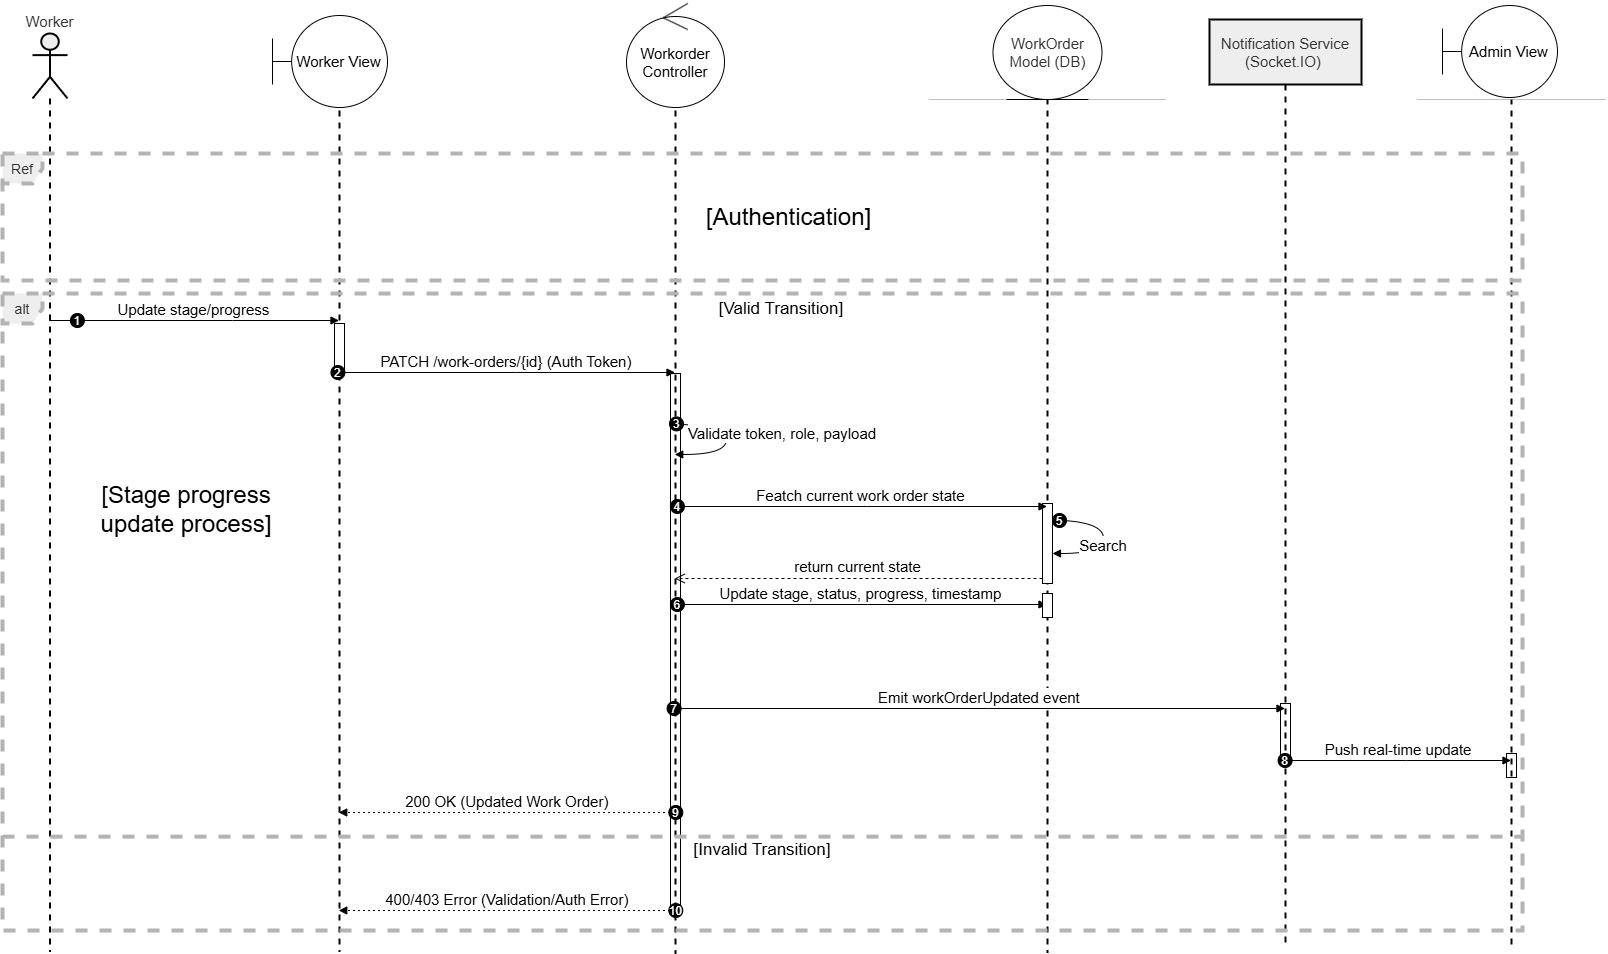

The diagram above was exported from draw.io. Its source (the exported page's mxGraphModel, read from the mxfile embedded in the PNG):
<mxGraphModel dx="2575" dy="1605" grid="0" gridSize="10" guides="1" tooltips="1" connect="1" arrows="1" fold="1" page="0" pageScale="1" pageWidth="827" pageHeight="1169" math="0" shadow="0">
  <root>
    <mxCell id="0" />
    <mxCell id="1" parent="0" />
    <mxCell id="Hrh45Wn9rtXwPeTeGN9I-13" parent="1" style="html=1;points=[[0,0,0,0,5],[0,1,0,0,-5],[1,0,0,0,5],[1,1,0,0,-5]];perimeter=orthogonalPerimeter;outlineConnect=0;targetShapes=umlLifeline;portConstraint=eastwest;newEdgeStyle={&quot;curved&quot;:0,&quot;rounded&quot;:0};" value="" vertex="1">
      <mxGeometry height="24" width="10" x="1494" y="740" as="geometry" />
    </mxCell>
    <mxCell id="Hrh45Wn9rtXwPeTeGN9I-11" parent="1" style="html=1;points=[[0,0,0,0,5],[0,1,0,0,-5],[1,0,0,0,5],[1,1,0,0,-5]];perimeter=orthogonalPerimeter;outlineConnect=0;targetShapes=umlLifeline;portConstraint=eastwest;newEdgeStyle={&quot;curved&quot;:0,&quot;rounded&quot;:0};" value="&lt;span style=&quot;color: rgba(0, 0, 0, 0); font-family: monospace; font-size: 0px; text-align: start;&quot;&gt;%3CmxGraphModel%3E%3Croot%3E%3CmxCell%20id%3D%220%22%2F%3E%3CmxCell%20id%3D%221%22%20parent%3D%220%22%2F%3E%3CmxCell%20id%3D%222%22%20parent%3D%221%22%20style%3D%22html%3D1%3Bpoints%3D%5B%5B0%2C0%2C0%2C0%2C5%5D%2C%5B0%2C1%2C0%2C0%2C-5%5D%2C%5B1%2C0%2C0%2C0%2C5%5D%2C%5B1%2C1%2C0%2C0%2C-5%5D%5D%3Bperimeter%3DorthogonalPerimeter%3BoutlineConnect%3D0%3BtargetShapes%3DumlLifeline%3BportConstraint%3Deastwest%3BnewEdgeStyle%3D%7B%26quot%3Bcurved%26quot%3B%3A0%2C%26quot%3Brounded%26quot%3B%3A0%7D%3B%22%20value%3D%22%22%20vertex%3D%221%22%3E%3CmxGeometry%20height%3D%2280%22%20width%3D%2210%22%20x%3D%221030%22%20y%3D%22310%22%20as%3D%22geometry%22%2F%3E%3C%2FmxCell%3E%3C%2Froot%3E%3C%2FmxGraphModel%3E&lt;/span&gt;&lt;span style=&quot;color: rgba(0, 0, 0, 0); font-family: monospace; font-size: 0px; text-align: start;&quot;&gt;%3CmxGraphModel%3E%3Croot%3E%3CmxCell%20id%3D%220%22%2F%3E%3CmxCell%20id%3D%221%22%20parent%3D%220%22%2F%3E%3CmxCell%20id%3D%222%22%20parent%3D%221%22%20style%3D%22html%3D1%3Bpoints%3D%5B%5B0%2C0%2C0%2C0%2C5%5D%2C%5B0%2C1%2C0%2C0%2C-5%5D%2C%5B1%2C0%2C0%2C0%2C5%5D%2C%5B1%2C1%2C0%2C0%2C-5%5D%5D%3Bperimeter%3DorthogonalPerimeter%3BoutlineConnect%3D0%3BtargetShapes%3DumlLifeline%3BportConstraint%3Deastwest%3BnewEdgeStyle%3D%7B%26quot%3Bcurved%26quot%3B%3A0%2C%26quot%3Brounded%26quot%3B%3A0%7D%3B%22%20value%3D%22%22%20vertex%3D%221%22%3E%3CmxGeometry%20height%3D%2280%22%20width%3D%2210%22%20x%3D%221030%22%20y%3D%22310%22%20as%3D%22geometry%22%2F%3E%3C%2FmxCell%3E%3C%2Froot%3E%3C%2FmxGraphModel%3E&lt;/span&gt;&lt;span style=&quot;color: rgba(0, 0, 0, 0); font-family: monospace; font-size: 0px; text-align: start;&quot;&gt;%3CmxGraphModel%3E%3Croot%3E%3CmxCell%20id%3D%220%22%2F%3E%3CmxCell%20id%3D%221%22%20parent%3D%220%22%2F%3E%3CmxCell%20id%3D%222%22%20parent%3D%221%22%20style%3D%22html%3D1%3Bpoints%3D%5B%5B0%2C0%2C0%2C0%2C5%5D%2C%5B0%2C1%2C0%2C0%2C-5%5D%2C%5B1%2C0%2C0%2C0%2C5%5D%2C%5B1%2C1%2C0%2C0%2C-5%5D%5D%3Bperimeter%3DorthogonalPerimeter%3BoutlineConnect%3D0%3BtargetShapes%3DumlLifeline%3BportConstraint%3Deastwest%3BnewEdgeStyle%3D%7B%26quot%3Bcurved%26quot%3B%3A0%2C%26quot%3Brounded%26quot%3B%3A0%7D%3B%22%20value%3D%22%22%20vertex%3D%221%22%3E%3CmxGeometry%20height%3D%2280%22%20width%3D%2210%22%20x%3D%221030%22%20y%3D%22310%22%20as%3D%22geometry%22%2F%3E%3C%2FmxCell%3E%3C%2Froot%3E%3C%2FmxGraphModel%3E&lt;/span&gt;" vertex="1">
      <mxGeometry height="60" width="10" x="1268" y="690" as="geometry" />
    </mxCell>
    <mxCell id="Hrh45Wn9rtXwPeTeGN9I-4" parent="1" style="html=1;points=[[0,0,0,0,5],[0,1,0,0,-5],[1,0,0,0,5],[1,1,0,0,-5]];perimeter=orthogonalPerimeter;outlineConnect=0;targetShapes=umlLifeline;portConstraint=eastwest;newEdgeStyle={&quot;curved&quot;:0,&quot;rounded&quot;:0};" value="" vertex="1">
      <mxGeometry height="540" width="10" x="658" y="360" as="geometry" />
    </mxCell>
    <mxCell id="UQ_tJz4-EGMV0OYsWlQg-1" parent="1" style="shape=umlLifeline;perimeter=lifelinePerimeter;whiteSpace=wrap;container=1;dropTarget=0;collapsible=0;recursiveResize=0;outlineConnect=0;portConstraint=eastwest;newEdgeStyle={&quot;edgeStyle&quot;:&quot;elbowEdgeStyle&quot;,&quot;elbow&quot;:&quot;vertical&quot;,&quot;curved&quot;:0,&quot;rounded&quot;:0};participant=umlActor;verticalAlign=bottom;labelPosition=center;verticalLabelPosition=top;align=center;size=65;fillColor=light-dark(#eeeeee,#1f2020);strokeColor=light-dark(#000000,#CCCCCC);fontColor=light-dark(#333333,#cccccc);fontSize=15;strokeWidth=2;" value="Worker" vertex="1">
      <mxGeometry height="918" width="35" x="20" y="20" as="geometry" />
    </mxCell>
    <mxCell id="UQ_tJz4-EGMV0OYsWlQg-2" parent="1" style="shape=umlLifeline;perimeter=lifelinePerimeter;whiteSpace=wrap;container=1;dropTarget=0;collapsible=0;recursiveResize=0;outlineConnect=0;portConstraint=eastwest;newEdgeStyle={&quot;edgeStyle&quot;:&quot;elbowEdgeStyle&quot;,&quot;elbow&quot;:&quot;vertical&quot;,&quot;curved&quot;:0,&quot;rounded&quot;:0};size=65;fillColor=light-dark(#eeeeee,#1f2020);strokeColor=light-dark(#000000,#CCCCCC);fontColor=light-dark(#333333,#cccccc);fontSize=15;strokeWidth=2;" value="Worker View" vertex="1">
      <mxGeometry height="918" width="150" x="252" y="20" as="geometry" />
    </mxCell>
    <mxCell id="Hrh45Wn9rtXwPeTeGN9I-1" parent="UQ_tJz4-EGMV0OYsWlQg-2" style="html=1;points=[[0,0,0,0,5],[0,1,0,0,-5],[1,0,0,0,5],[1,1,0,0,-5]];perimeter=orthogonalPerimeter;outlineConnect=0;targetShapes=umlLifeline;portConstraint=eastwest;newEdgeStyle={&quot;curved&quot;:0,&quot;rounded&quot;:0};" value="" vertex="1">
      <mxGeometry height="50" width="10" x="70" y="290" as="geometry" />
    </mxCell>
    <mxCell id="UQ_tJz4-EGMV0OYsWlQg-3" parent="1" style="shape=umlLifeline;perimeter=lifelinePerimeter;whiteSpace=wrap;container=1;dropTarget=0;collapsible=0;recursiveResize=0;outlineConnect=0;portConstraint=eastwest;newEdgeStyle={&quot;edgeStyle&quot;:&quot;elbowEdgeStyle&quot;,&quot;elbow&quot;:&quot;vertical&quot;,&quot;curved&quot;:0,&quot;rounded&quot;:0};size=65;fillColor=light-dark(#eeeeee,#1f2020);strokeColor=light-dark(#000000,#CCCCCC);fontColor=light-dark(#333333,#cccccc);fontSize=15;strokeWidth=2;" value="WorkOrder Controller" vertex="1">
      <mxGeometry height="920" width="150" x="588" y="20" as="geometry" />
    </mxCell>
    <mxCell id="UQ_tJz4-EGMV0OYsWlQg-4" parent="1" style="shape=umlLifeline;perimeter=lifelinePerimeter;whiteSpace=wrap;container=1;dropTarget=0;collapsible=0;recursiveResize=0;outlineConnect=0;portConstraint=eastwest;newEdgeStyle={&quot;edgeStyle&quot;:&quot;elbowEdgeStyle&quot;,&quot;elbow&quot;:&quot;vertical&quot;,&quot;curved&quot;:0,&quot;rounded&quot;:0};size=65;fillColor=light-dark(#eeeeee,#1f2020);strokeColor=light-dark(#000000,#CCCCCC);fontColor=light-dark(#333333,#cccccc);fontSize=15;strokeWidth=2;" value="" vertex="1">
      <mxGeometry height="919" width="235" x="917.5" y="20" as="geometry" />
    </mxCell>
    <mxCell id="Hrh45Wn9rtXwPeTeGN9I-5" parent="UQ_tJz4-EGMV0OYsWlQg-4" style="html=1;points=[[0,0,0,0,5],[0,1,0,0,-5],[1,0,0,0,5],[1,1,0,0,-5]];perimeter=orthogonalPerimeter;outlineConnect=0;targetShapes=umlLifeline;portConstraint=eastwest;newEdgeStyle={&quot;curved&quot;:0,&quot;rounded&quot;:0};" value="" vertex="1">
      <mxGeometry height="80" width="10" x="112.5" y="470" as="geometry" />
    </mxCell>
    <mxCell id="UQ_tJz4-EGMV0OYsWlQg-5" parent="1" style="shape=umlLifeline;perimeter=lifelinePerimeter;whiteSpace=wrap;container=1;dropTarget=0;collapsible=0;recursiveResize=0;outlineConnect=0;portConstraint=eastwest;newEdgeStyle={&quot;edgeStyle&quot;:&quot;elbowEdgeStyle&quot;,&quot;elbow&quot;:&quot;vertical&quot;,&quot;curved&quot;:0,&quot;rounded&quot;:0};size=65;fillColor=light-dark(#eeeeee,#1f2020);strokeColor=light-dark(#000000,#CCCCCC);fontColor=light-dark(#333333,#cccccc);fontSize=15;strokeWidth=2;" value="Notification Service&#10;(Socket.IO) " vertex="1">
      <mxGeometry height="929" width="152" x="1197" y="6" as="geometry" />
    </mxCell>
    <mxCell id="UQ_tJz4-EGMV0OYsWlQg-6" parent="1" style="shape=umlLifeline;perimeter=lifelinePerimeter;whiteSpace=wrap;container=1;dropTarget=0;collapsible=0;recursiveResize=0;outlineConnect=0;portConstraint=eastwest;newEdgeStyle={&quot;edgeStyle&quot;:&quot;elbowEdgeStyle&quot;,&quot;elbow&quot;:&quot;vertical&quot;,&quot;curved&quot;:0,&quot;rounded&quot;:0};size=65;fillColor=light-dark(#eeeeee,#1f2020);strokeColor=light-dark(#000000,#CCCCCC);fontColor=light-dark(#333333,#cccccc);fontSize=15;strokeWidth=2;" value="Admin View" vertex="1">
      <mxGeometry height="912" width="186" x="1406" y="20" as="geometry" />
    </mxCell>
    <mxCell id="UQ_tJz4-EGMV0OYsWlQg-7" parent="1" style="shape=umlFrame;dashed=1;pointerEvents=0;dropTarget=0;strokeColor=#B3B3B3;height=30;width=40;fillColor=light-dark(#eeeeee,#1f2020);fontColor=light-dark(#333333,#cccccc);strokeWidth=4;fontSize=14;" value="alt" vertex="1">
      <mxGeometry height="637" width="1520" x="-10" y="280" as="geometry" />
    </mxCell>
    <mxCell id="UQ_tJz4-EGMV0OYsWlQg-8" parent="UQ_tJz4-EGMV0OYsWlQg-7" style="text;strokeColor=none;fillColor=none;align=center;verticalAlign=middle;whiteSpace=wrap;fontSize=17;" value="[Valid Transition]" vertex="1">
      <mxGeometry height="31.534653465346533" width="1481.8090452261304" x="38.19095477386934" as="geometry" />
    </mxCell>
    <mxCell id="UQ_tJz4-EGMV0OYsWlQg-9" parent="UQ_tJz4-EGMV0OYsWlQg-7" style="shape=line;dashed=1;whiteSpace=wrap;verticalAlign=top;labelPosition=center;verticalLabelPosition=middle;align=center;strokeColor=#B3B3B3;strokeWidth=4;fontSize=17;" value="[Invalid Transition]" vertex="1">
      <mxGeometry height="6.306930693069307" width="1519.9999999999998" y="540.0038613861386" as="geometry" />
    </mxCell>
    <mxCell id="UQ_tJz4-EGMV0OYsWlQg-10" edge="1" parent="1" style="verticalAlign=bottom;edgeStyle=elbowEdgeStyle;elbow=vertical;curved=0;rounded=0;endArrow=block;fontSize=15;" value="Update stage/progress">
      <mxGeometry relative="1" as="geometry">
        <Array as="points">
          <mxPoint x="220" y="307" />
        </Array>
        <mxPoint x="36.75" y="307" as="sourcePoint" />
        <mxPoint x="326.49999999999955" y="307" as="targetPoint" />
      </mxGeometry>
    </mxCell>
    <mxCell id="UQ_tJz4-EGMV0OYsWlQg-11" parent="UQ_tJz4-EGMV0OYsWlQg-10" style="ellipse;aspect=fixed;fillColor=#000000;align=center;fontColor=#FFFFFF;" value="1" vertex="1">
      <mxGeometry height="14" relative="1" width="14" as="geometry">
        <mxPoint x="-123.5" y="-7" as="offset" />
      </mxGeometry>
    </mxCell>
    <mxCell id="UQ_tJz4-EGMV0OYsWlQg-12" edge="1" parent="1" style="verticalAlign=bottom;edgeStyle=elbowEdgeStyle;elbow=vertical;curved=0;rounded=0;endArrow=block;fontSize=15;" value="PATCH /work-orders/{id} (Auth Token)">
      <mxGeometry relative="1" as="geometry">
        <Array as="points">
          <mxPoint x="504" y="359" />
        </Array>
        <mxPoint x="326.25" y="359" as="sourcePoint" />
        <mxPoint x="662.5" y="359" as="targetPoint" />
      </mxGeometry>
    </mxCell>
    <mxCell id="UQ_tJz4-EGMV0OYsWlQg-13" parent="UQ_tJz4-EGMV0OYsWlQg-12" style="ellipse;aspect=fixed;fillColor=#000000;align=center;fontColor=#FFFFFF;" value="2" vertex="1">
      <mxGeometry height="14" relative="1" width="14" as="geometry">
        <mxPoint x="-175.5" y="-7" as="offset" />
      </mxGeometry>
    </mxCell>
    <mxCell id="UQ_tJz4-EGMV0OYsWlQg-14" edge="1" parent="1" style="curved=1;endArrow=block;rounded=0;fontSize=15;" value="Validate token, role, payload">
      <mxGeometry relative="1" x="-0.0899" y="56" as="geometry">
        <mxPoint as="offset" />
        <Array as="points">
          <mxPoint x="714" y="411" />
          <mxPoint x="714" y="441" />
        </Array>
        <mxPoint x="662.25" y="411" as="sourcePoint" />
        <mxPoint x="662.25" y="441" as="targetPoint" />
      </mxGeometry>
    </mxCell>
    <mxCell id="UQ_tJz4-EGMV0OYsWlQg-15" parent="UQ_tJz4-EGMV0OYsWlQg-14" style="ellipse;aspect=fixed;fillColor=#000000;align=center;fontColor=#FFFFFF;" value="3" vertex="1">
      <mxGeometry height="14" relative="1" width="14" as="geometry">
        <mxPoint x="-57" y="-22" as="offset" />
      </mxGeometry>
    </mxCell>
    <mxCell id="UQ_tJz4-EGMV0OYsWlQg-16" edge="1" parent="1" style="verticalAlign=bottom;edgeStyle=elbowEdgeStyle;elbow=vertical;curved=0;rounded=0;endArrow=block;fontSize=15;" value="Featch current work order state">
      <mxGeometry relative="1" as="geometry">
        <Array as="points">
          <mxPoint x="855" y="493" />
        </Array>
        <mxPoint x="662.25" y="493" as="sourcePoint" />
        <mxPoint x="1034.4999999999995" y="493" as="targetPoint" />
      </mxGeometry>
    </mxCell>
    <mxCell id="UQ_tJz4-EGMV0OYsWlQg-17" parent="UQ_tJz4-EGMV0OYsWlQg-16" style="ellipse;aspect=fixed;fillColor=#000000;align=center;fontColor=#FFFFFF;" value="4" vertex="1">
      <mxGeometry height="14" relative="1" width="14" as="geometry">
        <mxPoint x="-190.5" y="-7" as="offset" />
      </mxGeometry>
    </mxCell>
    <mxCell id="UQ_tJz4-EGMV0OYsWlQg-18" edge="1" parent="1" style="verticalAlign=bottom;edgeStyle=elbowEdgeStyle;elbow=vertical;curved=0;rounded=0;endArrow=block;fontSize=15;" value="Update stage, status, progress, timestamp">
      <mxGeometry relative="1" as="geometry">
        <Array as="points">
          <mxPoint x="855" y="591" />
        </Array>
        <mxPoint x="662.25" y="591" as="sourcePoint" />
        <mxPoint x="1034.4999999999995" y="591" as="targetPoint" />
      </mxGeometry>
    </mxCell>
    <mxCell id="UQ_tJz4-EGMV0OYsWlQg-19" parent="UQ_tJz4-EGMV0OYsWlQg-18" style="ellipse;aspect=fixed;fillColor=#000000;align=center;fontColor=#FFFFFF;" value="6" vertex="1">
      <mxGeometry height="14" relative="1" width="14" as="geometry">
        <mxPoint x="-190.5" y="-7" as="offset" />
      </mxGeometry>
    </mxCell>
    <mxCell id="UQ_tJz4-EGMV0OYsWlQg-22" edge="1" parent="1" style="verticalAlign=bottom;edgeStyle=elbowEdgeStyle;elbow=vertical;curved=0;rounded=0;endArrow=block;fontSize=15;" value="Emit workOrderUpdated event">
      <mxGeometry relative="1" as="geometry">
        <Array as="points">
          <mxPoint x="976" y="695" />
        </Array>
        <mxPoint x="662.25" y="695" as="sourcePoint" />
        <mxPoint x="1272.5000000000005" y="695" as="targetPoint" />
      </mxGeometry>
    </mxCell>
    <mxCell id="UQ_tJz4-EGMV0OYsWlQg-23" parent="UQ_tJz4-EGMV0OYsWlQg-22" style="ellipse;aspect=fixed;fillColor=#000000;align=center;fontColor=#FFFFFF;" value="7" vertex="1">
      <mxGeometry height="14" relative="1" width="14" as="geometry">
        <mxPoint x="-312.25" y="-7" as="offset" />
      </mxGeometry>
    </mxCell>
    <mxCell id="UQ_tJz4-EGMV0OYsWlQg-24" edge="1" parent="1" style="verticalAlign=bottom;edgeStyle=elbowEdgeStyle;elbow=vertical;curved=0;rounded=0;endArrow=block;fontSize=15;" value="Push real-time update">
      <mxGeometry relative="1" as="geometry">
        <Array as="points">
          <mxPoint x="1394" y="747" />
        </Array>
        <mxPoint x="1272.2500000000005" y="747.0000000000002" as="sourcePoint" />
        <mxPoint x="1498.5" y="747.0000000000002" as="targetPoint" />
      </mxGeometry>
    </mxCell>
    <mxCell id="UQ_tJz4-EGMV0OYsWlQg-25" parent="UQ_tJz4-EGMV0OYsWlQg-24" style="ellipse;aspect=fixed;fillColor=#000000;align=center;fontColor=#FFFFFF;" value="8" vertex="1">
      <mxGeometry height="14" relative="1" width="14" as="geometry">
        <mxPoint x="-120.5" y="-7" as="offset" />
      </mxGeometry>
    </mxCell>
    <mxCell id="UQ_tJz4-EGMV0OYsWlQg-26" edge="1" parent="1" style="verticalAlign=bottom;edgeStyle=elbowEdgeStyle;elbow=vertical;curved=0;rounded=0;dashed=1;dashPattern=2 3;endArrow=block;fontSize=15;" value="200 OK (Updated Work Order)">
      <mxGeometry relative="1" as="geometry">
        <Array as="points">
          <mxPoint x="507" y="799" />
        </Array>
        <mxPoint x="662.5" y="799" as="sourcePoint" />
        <mxPoint x="326.25" y="799" as="targetPoint" />
      </mxGeometry>
    </mxCell>
    <mxCell id="UQ_tJz4-EGMV0OYsWlQg-27" parent="UQ_tJz4-EGMV0OYsWlQg-26" style="ellipse;aspect=fixed;fillColor=#000000;align=center;fontColor=#FFFFFF;" value="9" vertex="1">
      <mxGeometry height="14" relative="1" width="14" as="geometry">
        <mxPoint x="161.5" y="-7" as="offset" />
      </mxGeometry>
    </mxCell>
    <mxCell id="UQ_tJz4-EGMV0OYsWlQg-28" edge="1" parent="1" style="verticalAlign=bottom;edgeStyle=elbowEdgeStyle;elbow=vertical;curved=0;rounded=0;dashed=1;dashPattern=2 3;endArrow=block;fontSize=15;" value="400/403 Error (Validation/Auth Error)">
      <mxGeometry relative="1" as="geometry">
        <Array as="points">
          <mxPoint x="507" y="897" />
        </Array>
        <mxPoint x="662.5" y="897.0000000000002" as="sourcePoint" />
        <mxPoint x="326.25" y="897.0000000000002" as="targetPoint" />
      </mxGeometry>
    </mxCell>
    <mxCell id="UQ_tJz4-EGMV0OYsWlQg-29" parent="UQ_tJz4-EGMV0OYsWlQg-28" style="ellipse;aspect=fixed;fillColor=#000000;align=center;fontColor=#FFFFFF;" value="10" vertex="1">
      <mxGeometry height="14" relative="1" width="14" as="geometry">
        <mxPoint x="161.5" y="-7" as="offset" />
      </mxGeometry>
    </mxCell>
    <mxCell id="Hrh45Wn9rtXwPeTeGN9I-7" edge="1" parent="1" source="Hrh45Wn9rtXwPeTeGN9I-5" style="html=1;verticalAlign=bottom;endArrow=open;dashed=1;endSize=8;curved=0;rounded=0;exitX=0;exitY=1;exitDx=0;exitDy=-5;" value="&lt;font style=&quot;font-size: 15px;&quot;&gt;return current state&lt;/font&gt;">
      <mxGeometry relative="1" as="geometry">
        <mxPoint x="662.25" y="565" as="targetPoint" />
      </mxGeometry>
    </mxCell>
    <mxCell id="Hrh45Wn9rtXwPeTeGN9I-8" edge="1" parent="1" source="Hrh45Wn9rtXwPeTeGN9I-15" style="curved=1;endArrow=block;rounded=0;fontSize=15;" value="Search">
      <mxGeometry relative="1" as="geometry">
        <Array as="points">
          <mxPoint x="1091" y="510" />
          <mxPoint x="1091" y="540" />
        </Array>
        <mxPoint x="1040" y="510" as="sourcePoint" />
        <mxPoint x="1040" y="540" as="targetPoint" />
      </mxGeometry>
    </mxCell>
    <mxCell id="Hrh45Wn9rtXwPeTeGN9I-12" parent="1" style="html=1;points=[[0,0,0,0,5],[0,1,0,0,-5],[1,0,0,0,5],[1,1,0,0,-5]];perimeter=orthogonalPerimeter;outlineConnect=0;targetShapes=umlLifeline;portConstraint=eastwest;newEdgeStyle={&quot;curved&quot;:0,&quot;rounded&quot;:0};" value="" vertex="1">
      <mxGeometry height="24" width="10" x="1030" y="580" as="geometry" />
    </mxCell>
    <mxCell id="Hrh45Wn9rtXwPeTeGN9I-16" edge="1" parent="1" style="curved=1;endArrow=block;rounded=0;" target="Hrh45Wn9rtXwPeTeGN9I-15" value="">
      <mxGeometry relative="1" as="geometry">
        <Array as="points" />
        <mxPoint x="1040" y="510" as="sourcePoint" />
        <mxPoint x="1040" y="540" as="targetPoint" />
      </mxGeometry>
    </mxCell>
    <mxCell id="Hrh45Wn9rtXwPeTeGN9I-15" parent="1" style="ellipse;aspect=fixed;fillColor=#000000;align=center;fontColor=#FFFFFF;" value="5" vertex="1">
      <mxGeometry height="14" width="14" x="1040" y="500" as="geometry" />
    </mxCell>
    <mxCell id="Hrh45Wn9rtXwPeTeGN9I-18" parent="1" style="shape=umlFrame;dashed=1;pointerEvents=0;dropTarget=0;strokeColor=#B3B3B3;height=30;width=40;fillColor=light-dark(#eeeeee,#1f2020);fontColor=light-dark(#333333,#cccccc);strokeWidth=4;fontSize=14;" value="Ref" vertex="1">
      <mxGeometry height="127" width="1520" x="-10" y="140" as="geometry" />
    </mxCell>
    <mxCell id="Hrh45Wn9rtXwPeTeGN9I-21" parent="1" style="text;html=1;whiteSpace=wrap;strokeColor=none;fillColor=none;align=center;verticalAlign=middle;rounded=0;" value="&lt;font style=&quot;font-size: 24px;&quot;&gt;[Authentication]&lt;/font&gt;" vertex="1">
      <mxGeometry height="30" width="209" x="672" y="188.5" as="geometry" />
    </mxCell>
    <mxCell id="Hrh45Wn9rtXwPeTeGN9I-22" parent="1" style="html=1;whiteSpace=wrap;strokeWidth=0;strokeColor=none;" value="" vertex="1">
      <mxGeometry height="80" width="190" x="232" y="10" as="geometry" />
    </mxCell>
    <mxCell id="Hrh45Wn9rtXwPeTeGN9I-23" parent="1" style="shape=umlBoundary;whiteSpace=wrap;html=1;strokeColor=#000000;" value="&lt;font style=&quot;font-size: 15px;&quot;&gt;Worker View&lt;/font&gt;" vertex="1">
      <mxGeometry height="92" width="115" x="260" y="2" as="geometry" />
    </mxCell>
    <mxCell id="Hrh45Wn9rtXwPeTeGN9I-24" parent="1" style="html=1;whiteSpace=wrap;strokeWidth=0;strokeColor=none;" value="" vertex="1">
      <mxGeometry height="80" width="190" x="568" y="10" as="geometry" />
    </mxCell>
    <mxCell id="Hrh45Wn9rtXwPeTeGN9I-25" parent="1" style="ellipse;shape=umlControl;whiteSpace=wrap;html=1;" value="&lt;font style=&quot;font-size: 15px;&quot;&gt;Workorder Controller&lt;/font&gt;" vertex="1">
      <mxGeometry height="104" width="98" x="614" y="-10" as="geometry" />
    </mxCell>
    <mxCell id="Hrh45Wn9rtXwPeTeGN9I-27" parent="1" style="html=1;whiteSpace=wrap;strokeWidth=0;strokeColor=none;" value="" vertex="1">
      <mxGeometry height="99" width="289" x="874" y="-13" as="geometry" />
    </mxCell>
    <mxCell id="Hrh45Wn9rtXwPeTeGN9I-26" parent="1" style="ellipse;shape=umlEntity;whiteSpace=wrap;html=1;strokeColor=#000000;" value="&lt;span style=&quot;color: rgb(51, 51, 51); font-size: 15px;&quot;&gt;WorkOrder Model (DB)&lt;/span&gt;" vertex="1">
      <mxGeometry height="94" width="109" x="980.5" y="-8" as="geometry" />
    </mxCell>
    <mxCell id="Hrh45Wn9rtXwPeTeGN9I-28" parent="1" style="html=1;whiteSpace=wrap;strokeWidth=0;strokeColor=none;" value="" vertex="1">
      <mxGeometry height="80" width="195" x="1401" y="6" as="geometry" />
    </mxCell>
    <mxCell id="Hrh45Wn9rtXwPeTeGN9I-29" parent="1" style="shape=umlBoundary;whiteSpace=wrap;html=1;strokeColor=#000000;" value="&lt;font style=&quot;font-size: 15px;&quot;&gt;Admin View&lt;/font&gt;" vertex="1">
      <mxGeometry height="92" width="115" x="1430" y="-8" as="geometry" />
    </mxCell>
    <mxCell id="Hrh45Wn9rtXwPeTeGN9I-30" parent="1" style="text;html=1;whiteSpace=wrap;strokeColor=none;fillColor=none;align=center;verticalAlign=middle;rounded=0;" value="&lt;span style=&quot;font-size: 24px;&quot;&gt;[Stage progress update process]&lt;/span&gt;" vertex="1">
      <mxGeometry height="70" width="218" x="65" y="461" as="geometry" />
    </mxCell>
  </root>
</mxGraphModel>